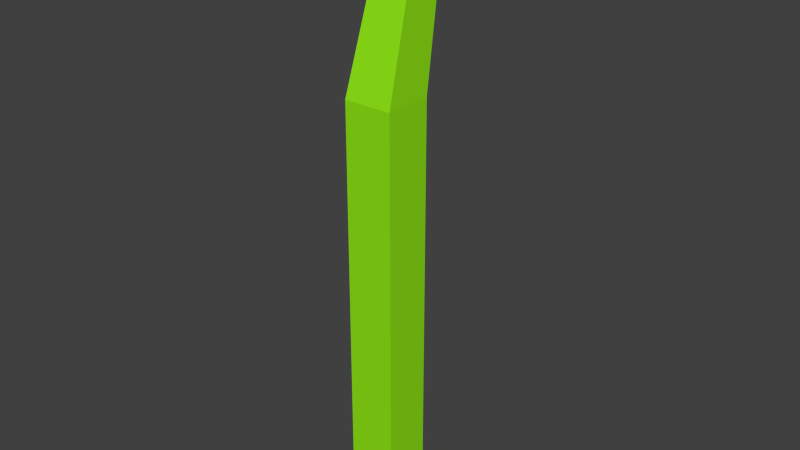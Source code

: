 # Source: grass2.blend  (saved by Blender 2.76.0; exported with 4.5.12 LTS)
import bpy
from mathutils import Matrix  # noqa: F401  (used for matrix-valued properties, if any)

bpy.ops.wm.read_factory_settings(use_empty=True)
scene = bpy.context.scene
scene.name = 'Scene'

# ---- collections
col_collection_1 = bpy.data.collections.new('Collection 1'); scene.collection.children.link(col_collection_1)

# ---- materials (node trees are filled in below, after node groups)
mat_grass = bpy.data.materials.new('grass')
mat_grass.alpha_threshold = 0.0
mat_grass.use_transparent_shadow = False
mat_grass.diffuse_color = (0.2838, 0.8, 0.009034, 1.0)
mat_grass.roughness = 0.5
mat_grass.specular_intensity = 0.0

# ---- material node trees

# ---- world
world_world = bpy.data.worlds.new('World'); scene.world = world_world
world_world.color = (0.05088, 0.05088, 0.05088)
world_world.use_sun_shadow = False
world_world.sun_shadow_jitter_overblur = 0.0
world_world.cycles.sampling_method = 'MANUAL'
world_world.cycles.sample_map_resolution = 256

# ---- meshes
me_cube_001 = bpy.data.meshes.new('Cube.001')
me_cube_001.from_pydata([(-0.02974, -0.007384, -0.06872), (-0.02974, -0.007384, 0.4598), (-0.02974, 0.05209, -0.06872), (-0.02974, 0.05209, 0.4598), (0.02974, -0.007384, -0.06872), (0.02974, -0.007384, 0.4598), (0.02974, 0.05209, -0.06872), (0.02974, 0.05209, 0.4598), (-0.01913, 0.05836, 0.6779), (-0.01913, 0.09663, 0.6779), (0.01913, 0.05836, 0.6779), (0.01913, 0.09663, 0.6779)], [], [(1, 3, 2, 0), (3, 7, 6, 2), (7, 5, 4, 6), (5, 1, 0, 4), (0, 2, 6, 4), (5, 7, 11, 10), (10, 11, 9, 8), (3, 1, 8, 9), (1, 5, 10, 8), (7, 3, 9, 11)])
me_cube_001.materials.append(mat_grass)
me_cube_001.use_remesh_preserve_volume = False
me_cube_001.use_remesh_preserve_attributes = False
me_cube_001.use_mirror_vertex_groups = False
me_cube_001.update()

# ---- objects
ob_cube = bpy.data.objects.new('Cube', me_cube_001)

# ---- transforms, parenting, visibility, modifiers, constraints
ob_cube.location = (0.0, 0.0, 0.6093)
ob_cube.lineart.crease_threshold = 0.0

# ---- collection membership
col_collection_1.objects.link(ob_cube)

# ---- scene / render settings (as saved in the file)
scene.frame_start = 1; scene.frame_end = 250; scene.frame_set(1)
scene.render.engine = 'BLENDER_EEVEE_NEXT'
scene.render.resolution_percentage = 50
scene.render.dither_intensity = 0.0
scene.cycles.use_denoising = False
scene.cycles.samples = 10
scene.cycles.sampling_pattern = 'TABULATED_SOBOL'
scene.cycles.light_sampling_threshold = 0.0
scene.cycles.use_adaptive_sampling = False
scene.cycles.use_light_tree = False
scene.cycles.blur_glossy = 0.0
scene.cycles.pixel_filter_type = 'GAUSSIAN'
scene.cycles.sample_clamp_indirect = 0.0
scene.view_settings.view_transform = 'Standard'
bpy.context.view_layer.update()

# ---- added for rendering (the .blend has no active camera and no usable light): camera, sun
cam_auto = bpy.data.cameras.new('AutoCamera')
cam_auto.lens = 50.0
cam_auto.sensor_width = 36.0
cam_auto.clip_end = 1000.0
ob_auto_camera = bpy.data.objects.new('AutoCamera', cam_auto)
scene.collection.objects.link(ob_auto_camera)
ob_auto_camera.location = (0.699592, -0.79489, 1.47359)
ob_auto_camera.rotation_euler = (1.09748, -7.21219e-08, 0.694738)
scene.camera = ob_auto_camera
light_auto_sun = bpy.data.lights.new('AutoSun', 'SUN')
light_auto_sun.energy = 3.0
light_auto_sun.angle = 0.0523599
ob_auto_sun = bpy.data.objects.new('AutoSun', light_auto_sun)
scene.collection.objects.link(ob_auto_sun)
ob_auto_sun.rotation_euler = (0.872665, 0.174533, 0.523599)
bpy.context.view_layer.update()
